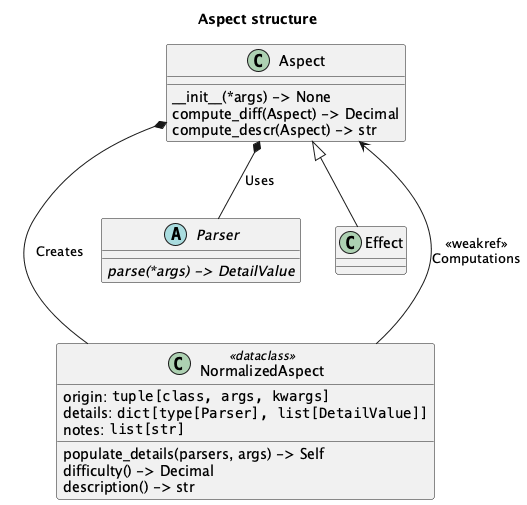

The diagram above was rendered by PlantUML. Its source (embedded in the PNG):
@startuml
'https://plantuml.com/class-diagram

title Aspect structure

class Aspect {
    __init__(*args) -> None
    compute_diff(Aspect) -> Decimal
    compute_descr(Aspect) -> str
}
class NormalizedAspect <<dataclass>> {
    origin: ""tuple[class, args, kwargs]""
    details: ""dict[type[Parser], list[DetailValue]]""
    notes: ""list[str]""
    populate_details(parsers, args) -> Self
    difficulty() -> Decimal
    description() -> str
}

Aspect *-- NormalizedAspect : "Creates"

NormalizedAspect ---> Aspect : "<<weakref>>\nComputations"

abstract class Parser {
    {abstract} parse(*args) -> DetailValue
}

Aspect *-- Parser : Uses

class Effect
Aspect <|-- Effect

@enduml